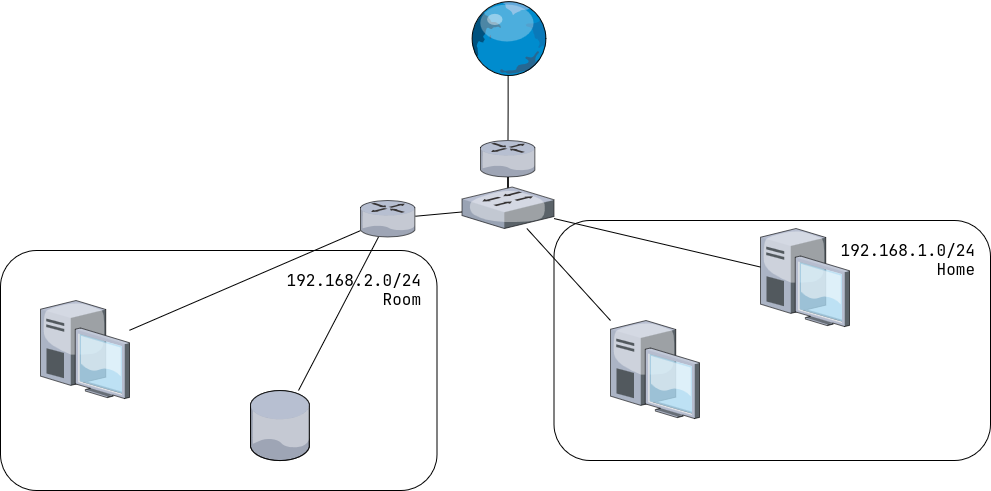

The diagram above was exported from draw.io. Its source (the exported page's mxGraphModel, read from the mxfile embedded in the PNG):
<mxGraphModel dx="1392" dy="770" grid="1" gridSize="10" guides="1" tooltips="1" connect="1" arrows="1" fold="1" page="1" pageScale="1" pageWidth="1100" pageHeight="850" background="none" math="0" shadow="0">
  <root>
    <mxCell id="0" />
    <mxCell id="1" parent="0" />
    <mxCell id="GNlunw7i_SqJG8L_k9mN-17" parent="1" style="whiteSpace=wrap;html=1;glass=0;rounded=1;fillColor=none;align=right;verticalAlign=top;fontSize=16;fontFamily=JetBrainsMono NFM;spacingRight=14;spacingTop=14;" value="&lt;div&gt;192.168.2.0/24&lt;/div&gt;&lt;div&gt;Room&lt;/div&gt;" vertex="1">
      <mxGeometry height="240" width="436.5" x="60" y="380" as="geometry" />
    </mxCell>
    <mxCell id="GNlunw7i_SqJG8L_k9mN-9" edge="1" parent="1" source="GNlunw7i_SqJG8L_k9mN-1" style="edgeStyle=orthogonalEdgeStyle;rounded=0;orthogonalLoop=1;jettySize=auto;html=1;strokeColor=default;align=center;verticalAlign=middle;fontFamily=Helvetica;fontSize=11;fontColor=default;labelBackgroundColor=default;endArrow=none;endFill=0;" target="GNlunw7i_SqJG8L_k9mN-5" value="">
      <mxGeometry relative="1" as="geometry" />
    </mxCell>
    <mxCell id="GNlunw7i_SqJG8L_k9mN-1" parent="1" style="verticalLabelPosition=bottom;sketch=0;aspect=fixed;html=1;verticalAlign=top;strokeColor=none;align=center;outlineConnect=0;shape=mxgraph.citrix.router;" value="" vertex="1">
      <mxGeometry height="36.5" width="55" x="540" y="270" as="geometry" />
    </mxCell>
    <mxCell id="GNlunw7i_SqJG8L_k9mN-8" edge="1" parent="1" source="GNlunw7i_SqJG8L_k9mN-2" style="edgeStyle=orthogonalEdgeStyle;rounded=0;orthogonalLoop=1;jettySize=auto;html=1;endArrow=none;endFill=0;" target="GNlunw7i_SqJG8L_k9mN-1" value="">
      <mxGeometry relative="1" as="geometry" />
    </mxCell>
    <mxCell id="GNlunw7i_SqJG8L_k9mN-2" parent="1" style="verticalLabelPosition=bottom;sketch=0;aspect=fixed;html=1;verticalAlign=top;strokeColor=none;align=center;outlineConnect=0;shape=mxgraph.citrix.globe;" value="" vertex="1">
      <mxGeometry height="75" width="78.5" x="528.25" y="130" as="geometry" />
    </mxCell>
    <mxCell id="GNlunw7i_SqJG8L_k9mN-4" parent="1" style="verticalLabelPosition=bottom;sketch=0;aspect=fixed;html=1;verticalAlign=top;strokeColor=none;align=center;outlineConnect=0;shape=mxgraph.citrix.desktop;" value="" vertex="1">
      <mxGeometry height="98" width="89" x="100" y="430" as="geometry" />
    </mxCell>
    <mxCell id="GNlunw7i_SqJG8L_k9mN-12" edge="1" parent="1" source="GNlunw7i_SqJG8L_k9mN-5" style="rounded=0;orthogonalLoop=1;jettySize=auto;html=1;endArrow=none;endFill=0;" target="GNlunw7i_SqJG8L_k9mN-10">
      <mxGeometry relative="1" as="geometry" />
    </mxCell>
    <mxCell id="GNlunw7i_SqJG8L_k9mN-13" edge="1" parent="1" source="GNlunw7i_SqJG8L_k9mN-5" style="rounded=0;orthogonalLoop=1;jettySize=auto;html=1;endArrow=none;endFill=0;" target="GNlunw7i_SqJG8L_k9mN-11">
      <mxGeometry relative="1" as="geometry" />
    </mxCell>
    <mxCell id="GNlunw7i_SqJG8L_k9mN-18" edge="1" parent="1" source="GNlunw7i_SqJG8L_k9mN-5" style="rounded=0;orthogonalLoop=1;jettySize=auto;html=1;endArrow=none;endFill=0;" target="GNlunw7i_SqJG8L_k9mN-6">
      <mxGeometry relative="1" as="geometry" />
    </mxCell>
    <mxCell id="GNlunw7i_SqJG8L_k9mN-5" parent="1" style="verticalLabelPosition=bottom;sketch=0;aspect=fixed;html=1;verticalAlign=top;strokeColor=none;align=center;outlineConnect=0;shape=mxgraph.citrix.switch;" value="" vertex="1">
      <mxGeometry height="41.5" width="92" x="521.5" y="316.5" as="geometry" />
    </mxCell>
    <mxCell id="GNlunw7i_SqJG8L_k9mN-20" edge="1" parent="1" source="GNlunw7i_SqJG8L_k9mN-6" style="rounded=0;orthogonalLoop=1;jettySize=auto;html=1;endArrow=none;endFill=0;" target="GNlunw7i_SqJG8L_k9mN-4">
      <mxGeometry relative="1" as="geometry" />
    </mxCell>
    <mxCell id="GNlunw7i_SqJG8L_k9mN-21" edge="1" parent="1" source="GNlunw7i_SqJG8L_k9mN-6" style="rounded=0;orthogonalLoop=1;jettySize=auto;html=1;endArrow=none;endFill=0;" target="GNlunw7i_SqJG8L_k9mN-19">
      <mxGeometry relative="1" as="geometry" />
    </mxCell>
    <mxCell id="GNlunw7i_SqJG8L_k9mN-6" parent="1" style="verticalLabelPosition=bottom;sketch=0;aspect=fixed;html=1;verticalAlign=top;strokeColor=none;align=center;outlineConnect=0;shape=mxgraph.citrix.router;" value="" vertex="1">
      <mxGeometry height="36.5" width="55" x="420" y="330" as="geometry" />
    </mxCell>
    <mxCell id="GNlunw7i_SqJG8L_k9mN-10" parent="1" style="verticalLabelPosition=bottom;sketch=0;aspect=fixed;html=1;verticalAlign=top;strokeColor=none;align=center;outlineConnect=0;shape=mxgraph.citrix.desktop;" value="" vertex="1">
      <mxGeometry height="98" width="89" x="670" y="450" as="geometry" />
    </mxCell>
    <mxCell id="GNlunw7i_SqJG8L_k9mN-11" parent="1" style="verticalLabelPosition=bottom;sketch=0;aspect=fixed;html=1;verticalAlign=top;strokeColor=none;align=center;outlineConnect=0;shape=mxgraph.citrix.desktop;" value="" vertex="1">
      <mxGeometry height="98" width="89" x="820" y="358" as="geometry" />
    </mxCell>
    <mxCell id="GNlunw7i_SqJG8L_k9mN-16" parent="1" style="whiteSpace=wrap;html=1;glass=0;rounded=1;fillColor=none;align=right;verticalAlign=top;fontSize=16;fontFamily=JetBrainsMono NFM;spacingRight=14;spacingTop=14;" value="&lt;div&gt;192.168.1.0/24&lt;/div&gt;&lt;div&gt;Home&lt;/div&gt;" vertex="1">
      <mxGeometry height="240" width="436.5" x="613.5" y="350" as="geometry" />
    </mxCell>
    <mxCell id="GNlunw7i_SqJG8L_k9mN-19" parent="1" style="verticalLabelPosition=bottom;sketch=0;aspect=fixed;html=1;verticalAlign=top;strokeColor=none;align=center;outlineConnect=0;shape=mxgraph.citrix.database;" value="" vertex="1">
      <mxGeometry height="70" width="59.5" x="310" y="520" as="geometry" />
    </mxCell>
  </root>
</mxGraphModel>